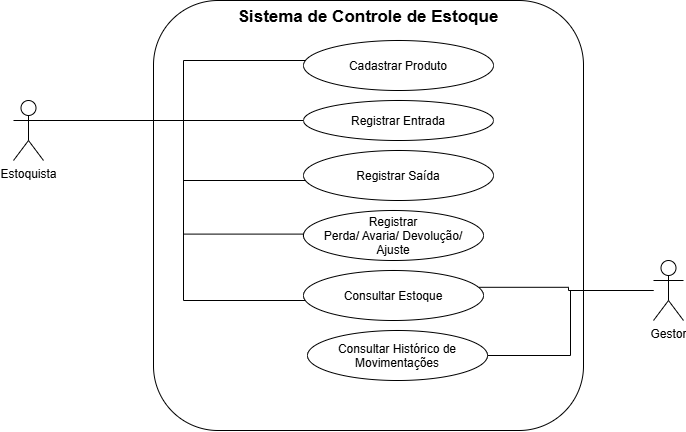

The diagram above was exported from draw.io. Its source (the exported page's mxGraphModel, read from the mxfile embedded in the PNG):
<mxGraphModel dx="1030" dy="527" grid="1" gridSize="10" guides="1" tooltips="1" connect="1" arrows="1" fold="1" page="1" pageScale="1" pageWidth="827" pageHeight="1169" math="0" shadow="0">
  <root>
    <mxCell id="0" />
    <mxCell id="1" parent="0" />
    <mxCell id="YJUYCQSBPY3MfLyGZWQ--22" parent="1" style="rounded=1;whiteSpace=wrap;html=1;fillColor=none;verticalAlign=top;fontStyle=1;fontSize=17;" value="Sistema de Controle de Estoque" vertex="1">
      <mxGeometry height="430" width="430" x="200" y="60" as="geometry" />
    </mxCell>
    <mxCell id="YJUYCQSBPY3MfLyGZWQ--1" edge="1" parent="1" source="YJUYCQSBPY3MfLyGZWQ--3" style="edgeStyle=orthogonalEdgeStyle;rounded=0;orthogonalLoop=1;jettySize=auto;html=1;endArrow=none;endFill=0;" target="YJUYCQSBPY3MfLyGZWQ--6">
      <mxGeometry relative="1" as="geometry">
        <Array as="points">
          <mxPoint x="230" y="180" />
          <mxPoint x="230" y="120" />
        </Array>
      </mxGeometry>
    </mxCell>
    <mxCell id="YJUYCQSBPY3MfLyGZWQ--2" edge="1" parent="1" source="YJUYCQSBPY3MfLyGZWQ--3" style="edgeStyle=orthogonalEdgeStyle;rounded=0;orthogonalLoop=1;jettySize=auto;html=1;entryX=0;entryY=0.5;entryDx=0;entryDy=0;endArrow=none;endFill=0;" target="YJUYCQSBPY3MfLyGZWQ--7">
      <mxGeometry relative="1" as="geometry">
        <Array as="points">
          <mxPoint x="170" y="180" />
          <mxPoint x="170" y="180" />
        </Array>
      </mxGeometry>
    </mxCell>
    <mxCell id="YJUYCQSBPY3MfLyGZWQ--13" edge="1" parent="1" source="YJUYCQSBPY3MfLyGZWQ--3" style="edgeStyle=orthogonalEdgeStyle;rounded=0;orthogonalLoop=1;jettySize=auto;html=1;endArrow=none;endFill=0;" target="YJUYCQSBPY3MfLyGZWQ--8">
      <mxGeometry relative="1" as="geometry">
        <Array as="points">
          <mxPoint x="230" y="180" />
          <mxPoint x="230" y="240" />
        </Array>
        <mxPoint x="200" y="310" as="targetPoint" />
      </mxGeometry>
    </mxCell>
    <mxCell id="YJUYCQSBPY3MfLyGZWQ--19" edge="1" parent="1" source="YJUYCQSBPY3MfLyGZWQ--3" style="edgeStyle=orthogonalEdgeStyle;rounded=0;orthogonalLoop=1;jettySize=auto;html=1;endArrow=none;endFill=0;" target="YJUYCQSBPY3MfLyGZWQ--16">
      <mxGeometry relative="1" as="geometry">
        <Array as="points">
          <mxPoint x="230" y="180" />
          <mxPoint x="230" y="360" />
        </Array>
      </mxGeometry>
    </mxCell>
    <mxCell id="YJUYCQSBPY3MfLyGZWQ--3" parent="1" style="shape=umlActor;verticalLabelPosition=bottom;verticalAlign=top;html=1;outlineConnect=0;" value="Estoquista" vertex="1">
      <mxGeometry height="60" width="30" x="60" y="160" as="geometry" />
    </mxCell>
    <mxCell id="YJUYCQSBPY3MfLyGZWQ--21" edge="1" parent="1" source="YJUYCQSBPY3MfLyGZWQ--5" style="edgeStyle=orthogonalEdgeStyle;rounded=0;orthogonalLoop=1;jettySize=auto;html=1;entryX=1;entryY=0.5;entryDx=0;entryDy=0;endArrow=none;endFill=0;" target="YJUYCQSBPY3MfLyGZWQ--17">
      <mxGeometry relative="1" as="geometry" />
    </mxCell>
    <mxCell id="YJUYCQSBPY3MfLyGZWQ--5" parent="1" style="shape=umlActor;verticalLabelPosition=bottom;verticalAlign=top;html=1;outlineConnect=0;" value="Gestor" vertex="1">
      <mxGeometry height="60" width="30" x="700" y="320" as="geometry" />
    </mxCell>
    <mxCell id="YJUYCQSBPY3MfLyGZWQ--6" parent="1" style="ellipse;whiteSpace=wrap;html=1;shapeInside=1;" value="&lt;div style=&quot;&quot;&gt;Cadastrar Produto&lt;/div&gt;" vertex="1">
      <mxGeometry height="50" width="190" x="350" y="100" as="geometry" />
    </mxCell>
    <mxCell id="YJUYCQSBPY3MfLyGZWQ--7" parent="1" style="ellipse;whiteSpace=wrap;html=1;shapeInside=1;" value="Registrar Entrada" vertex="1">
      <mxGeometry height="40" width="190" x="350" y="160" as="geometry" />
    </mxCell>
    <mxCell id="YJUYCQSBPY3MfLyGZWQ--8" parent="1" style="ellipse;whiteSpace=wrap;html=1;shapeInside=1;" value="Registrar Saída" vertex="1">
      <mxGeometry height="50" width="190" x="350" y="210" as="geometry" />
    </mxCell>
    <mxCell id="YJUYCQSBPY3MfLyGZWQ--14" parent="1" style="ellipse;whiteSpace=wrap;html=1;shapeInside=1;" value="Registrar Perda/ Avaria/&amp;nbsp;&lt;span style=&quot;text-decoration-line: inherit; background-color: transparent; color: light-dark(rgb(0, 0, 0), rgb(255, 255, 255));&quot;&gt;Devolução/ Ajuste&lt;/span&gt;&lt;div&gt;&lt;br&gt;&lt;/div&gt;" vertex="1">
      <mxGeometry height="50" width="180" x="350" y="270" as="geometry" />
    </mxCell>
    <mxCell id="YJUYCQSBPY3MfLyGZWQ--16" parent="1" style="ellipse;whiteSpace=wrap;html=1;shapeInside=1;" value="&lt;div&gt;Consultar Estoque&lt;/div&gt;" vertex="1">
      <mxGeometry height="50" width="180" x="350" y="330" as="geometry" />
    </mxCell>
    <mxCell id="YJUYCQSBPY3MfLyGZWQ--17" parent="1" style="ellipse;whiteSpace=wrap;html=1;shapeInside=1;" value="&lt;div&gt;Consultar Histórico de Movimentações&lt;/div&gt;" vertex="1">
      <mxGeometry height="50" width="180" x="354" y="390" as="geometry" />
    </mxCell>
    <mxCell id="YJUYCQSBPY3MfLyGZWQ--18" edge="1" parent="1" style="edgeStyle=orthogonalEdgeStyle;rounded=0;orthogonalLoop=1;jettySize=auto;html=1;entryX=0.027;entryY=0.656;entryDx=0;entryDy=0;entryPerimeter=0;endArrow=none;endFill=0;">
      <mxGeometry relative="1" as="geometry">
        <Array as="points">
          <mxPoint x="105.9" y="180" />
          <mxPoint x="230" y="180" />
          <mxPoint x="230" y="293.6" />
          <mxPoint x="349.9" y="293.6" />
        </Array>
        <mxPoint x="110" y="180" as="sourcePoint" />
        <mxPoint x="349.94999999999993" y="296.4" as="targetPoint" />
      </mxGeometry>
    </mxCell>
    <mxCell id="YJUYCQSBPY3MfLyGZWQ--20" edge="1" parent="1" source="YJUYCQSBPY3MfLyGZWQ--5" style="edgeStyle=orthogonalEdgeStyle;rounded=0;orthogonalLoop=1;jettySize=auto;html=1;entryX=0.976;entryY=0.336;entryDx=0;entryDy=0;entryPerimeter=0;endArrow=none;endFill=0;" target="YJUYCQSBPY3MfLyGZWQ--16">
      <mxGeometry relative="1" as="geometry" />
    </mxCell>
  </root>
</mxGraphModel>